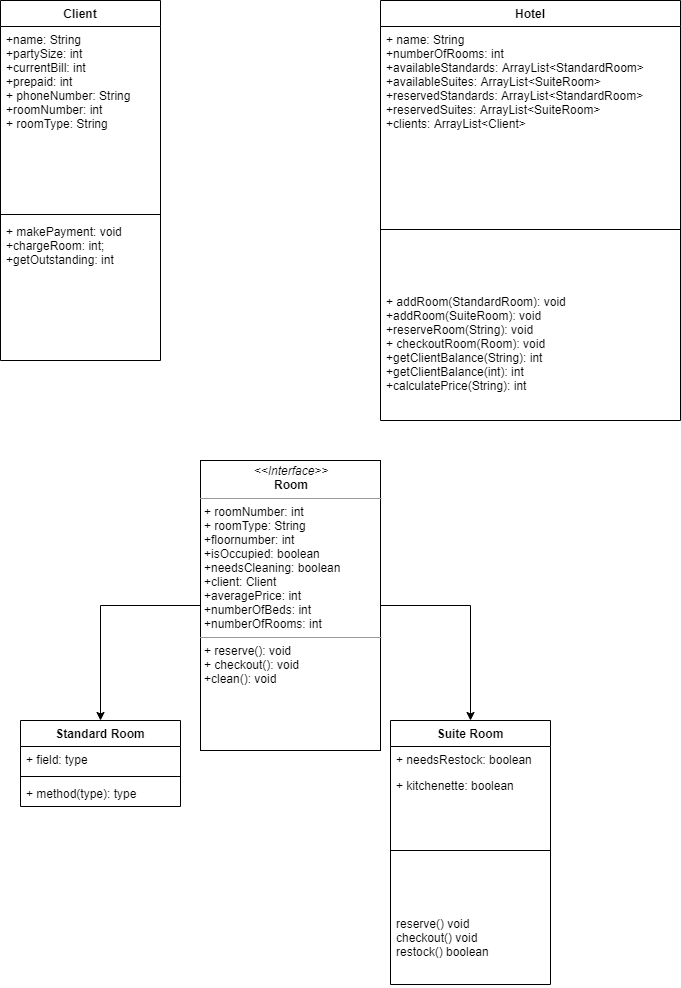

The diagram above was exported from draw.io. Its source (the exported page's mxGraphModel, read from the mxfile embedded in the PNG):
<mxGraphModel dx="1009" dy="2830" grid="1" gridSize="10" guides="1" tooltips="1" connect="1" arrows="1" fold="1" page="1" pageScale="1" pageWidth="827" pageHeight="1169" math="0" shadow="0">
  <root>
    <mxCell id="WIyWlLk6GJQsqaUBKTNV-0" />
    <mxCell id="WIyWlLk6GJQsqaUBKTNV-1" parent="WIyWlLk6GJQsqaUBKTNV-0" />
    <mxCell id="OHSF8PgdiwAg1grUg0Zf-10" style="edgeStyle=orthogonalEdgeStyle;rounded=0;orthogonalLoop=1;jettySize=auto;html=1;entryX=0.5;entryY=0;entryDx=0;entryDy=0;" edge="1" parent="WIyWlLk6GJQsqaUBKTNV-1" source="OHSF8PgdiwAg1grUg0Zf-1" target="OHSF8PgdiwAg1grUg0Zf-2">
      <mxGeometry relative="1" as="geometry" />
    </mxCell>
    <mxCell id="OHSF8PgdiwAg1grUg0Zf-11" style="edgeStyle=orthogonalEdgeStyle;rounded=0;orthogonalLoop=1;jettySize=auto;html=1;entryX=0.5;entryY=0;entryDx=0;entryDy=0;entryPerimeter=0;" edge="1" parent="WIyWlLk6GJQsqaUBKTNV-1" source="OHSF8PgdiwAg1grUg0Zf-1" target="OHSF8PgdiwAg1grUg0Zf-13">
      <mxGeometry relative="1" as="geometry">
        <mxPoint x="550" y="-1610" as="targetPoint" />
      </mxGeometry>
    </mxCell>
    <mxCell id="OHSF8PgdiwAg1grUg0Zf-1" value="&lt;p style=&quot;margin: 0px ; margin-top: 4px ; text-align: center&quot;&gt;&lt;i&gt;&amp;lt;&amp;lt;Interface&amp;gt;&amp;gt;&lt;/i&gt;&lt;br&gt;&lt;b&gt;Room&lt;/b&gt;&lt;/p&gt;&lt;hr size=&quot;1&quot;&gt;&lt;p style=&quot;margin: 0px ; margin-left: 4px&quot;&gt;+ roomNumber: int&lt;br&gt;+ roomType: String&lt;/p&gt;&lt;p style=&quot;margin: 0px ; margin-left: 4px&quot;&gt;+floornumber: int&lt;/p&gt;&lt;p style=&quot;margin: 0px ; margin-left: 4px&quot;&gt;+isOccupied: boolean&lt;/p&gt;&lt;p style=&quot;margin: 0px ; margin-left: 4px&quot;&gt;+needsCleaning: boolean&lt;/p&gt;&lt;p style=&quot;margin: 0px ; margin-left: 4px&quot;&gt;+client: Client&lt;/p&gt;&lt;p style=&quot;margin: 0px ; margin-left: 4px&quot;&gt;+averagePrice: int&lt;/p&gt;&lt;p style=&quot;margin: 0px ; margin-left: 4px&quot;&gt;+numberOfBeds: int&lt;/p&gt;&lt;p style=&quot;margin: 0px ; margin-left: 4px&quot;&gt;+numberOfRooms: int&lt;/p&gt;&lt;hr size=&quot;1&quot;&gt;&lt;p style=&quot;margin: 0px ; margin-left: 4px&quot;&gt;+ reserve(): void&lt;br&gt;+ checkout(): void&lt;/p&gt;&lt;p style=&quot;margin: 0px ; margin-left: 4px&quot;&gt;+clean(): void&lt;/p&gt;" style="verticalAlign=top;align=left;overflow=fill;fontSize=12;fontFamily=Helvetica;html=1;" vertex="1" parent="WIyWlLk6GJQsqaUBKTNV-1">
      <mxGeometry x="280" y="-1860" width="180" height="290" as="geometry" />
    </mxCell>
    <mxCell id="OHSF8PgdiwAg1grUg0Zf-2" value="Standard Room" style="swimlane;fontStyle=1;align=center;verticalAlign=top;childLayout=stackLayout;horizontal=1;startSize=26;horizontalStack=0;resizeParent=1;resizeParentMax=0;resizeLast=0;collapsible=1;marginBottom=0;" vertex="1" parent="WIyWlLk6GJQsqaUBKTNV-1">
      <mxGeometry x="100" y="-1600" width="160" height="86" as="geometry" />
    </mxCell>
    <mxCell id="OHSF8PgdiwAg1grUg0Zf-3" value="+ field: type" style="text;strokeColor=none;fillColor=none;align=left;verticalAlign=top;spacingLeft=4;spacingRight=4;overflow=hidden;rotatable=0;points=[[0,0.5],[1,0.5]];portConstraint=eastwest;" vertex="1" parent="OHSF8PgdiwAg1grUg0Zf-2">
      <mxGeometry y="26" width="160" height="26" as="geometry" />
    </mxCell>
    <mxCell id="OHSF8PgdiwAg1grUg0Zf-4" value="" style="line;strokeWidth=1;fillColor=none;align=left;verticalAlign=middle;spacingTop=-1;spacingLeft=3;spacingRight=3;rotatable=0;labelPosition=right;points=[];portConstraint=eastwest;" vertex="1" parent="OHSF8PgdiwAg1grUg0Zf-2">
      <mxGeometry y="52" width="160" height="8" as="geometry" />
    </mxCell>
    <mxCell id="OHSF8PgdiwAg1grUg0Zf-5" value="+ method(type): type" style="text;strokeColor=none;fillColor=none;align=left;verticalAlign=top;spacingLeft=4;spacingRight=4;overflow=hidden;rotatable=0;points=[[0,0.5],[1,0.5]];portConstraint=eastwest;" vertex="1" parent="OHSF8PgdiwAg1grUg0Zf-2">
      <mxGeometry y="60" width="160" height="26" as="geometry" />
    </mxCell>
    <mxCell id="OHSF8PgdiwAg1grUg0Zf-13" value="Suite Room" style="swimlane;fontStyle=1;align=center;verticalAlign=top;childLayout=stackLayout;horizontal=1;startSize=26;horizontalStack=0;resizeParent=1;resizeParentMax=0;resizeLast=0;collapsible=1;marginBottom=0;" vertex="1" parent="WIyWlLk6GJQsqaUBKTNV-1">
      <mxGeometry x="470" y="-1600" width="160" height="264" as="geometry" />
    </mxCell>
    <mxCell id="OHSF8PgdiwAg1grUg0Zf-7" value="+ needsRestock: boolean" style="text;strokeColor=none;fillColor=none;align=left;verticalAlign=top;spacingLeft=4;spacingRight=4;overflow=hidden;rotatable=0;points=[[0,0.5],[1,0.5]];portConstraint=eastwest;" vertex="1" parent="OHSF8PgdiwAg1grUg0Zf-13">
      <mxGeometry y="26" width="160" height="26" as="geometry" />
    </mxCell>
    <mxCell id="OHSF8PgdiwAg1grUg0Zf-8" value="+ kitchenette: boolean" style="text;strokeColor=none;fillColor=none;align=left;verticalAlign=top;spacingLeft=4;spacingRight=4;overflow=hidden;rotatable=0;points=[[0,0.5],[1,0.5]];portConstraint=eastwest;" vertex="1" parent="OHSF8PgdiwAg1grUg0Zf-13">
      <mxGeometry y="52" width="160" height="18" as="geometry" />
    </mxCell>
    <mxCell id="OHSF8PgdiwAg1grUg0Zf-15" value="" style="line;strokeWidth=1;fillColor=none;align=left;verticalAlign=middle;spacingTop=-1;spacingLeft=3;spacingRight=3;rotatable=0;labelPosition=right;points=[];portConstraint=eastwest;" vertex="1" parent="OHSF8PgdiwAg1grUg0Zf-13">
      <mxGeometry y="70" width="160" height="120" as="geometry" />
    </mxCell>
    <mxCell id="OHSF8PgdiwAg1grUg0Zf-16" value="reserve() void&#10;checkout() void&#10;restock() boolean" style="text;strokeColor=none;fillColor=none;align=left;verticalAlign=top;spacingLeft=4;spacingRight=4;overflow=hidden;rotatable=0;points=[[0,0.5],[1,0.5]];portConstraint=eastwest;" vertex="1" parent="OHSF8PgdiwAg1grUg0Zf-13">
      <mxGeometry y="190" width="160" height="74" as="geometry" />
    </mxCell>
    <mxCell id="OHSF8PgdiwAg1grUg0Zf-17" value="Client" style="swimlane;fontStyle=1;align=center;verticalAlign=top;childLayout=stackLayout;horizontal=1;startSize=26;horizontalStack=0;resizeParent=1;resizeParentMax=0;resizeLast=0;collapsible=1;marginBottom=0;" vertex="1" parent="WIyWlLk6GJQsqaUBKTNV-1">
      <mxGeometry x="80" y="-2320" width="160" height="360" as="geometry" />
    </mxCell>
    <mxCell id="OHSF8PgdiwAg1grUg0Zf-18" value="+name: String&#10;+partySize: int&#10;+currentBill: int&#10;+prepaid: int&#10;+ phoneNumber: String&#10;+roomNumber: int&#10;+ roomType: String" style="text;strokeColor=none;fillColor=none;align=left;verticalAlign=top;spacingLeft=4;spacingRight=4;overflow=hidden;rotatable=0;points=[[0,0.5],[1,0.5]];portConstraint=eastwest;" vertex="1" parent="OHSF8PgdiwAg1grUg0Zf-17">
      <mxGeometry y="26" width="160" height="184" as="geometry" />
    </mxCell>
    <mxCell id="OHSF8PgdiwAg1grUg0Zf-19" value="" style="line;strokeWidth=1;fillColor=none;align=left;verticalAlign=middle;spacingTop=-1;spacingLeft=3;spacingRight=3;rotatable=0;labelPosition=right;points=[];portConstraint=eastwest;" vertex="1" parent="OHSF8PgdiwAg1grUg0Zf-17">
      <mxGeometry y="210" width="160" height="8" as="geometry" />
    </mxCell>
    <mxCell id="OHSF8PgdiwAg1grUg0Zf-20" value="+ makePayment: void&#10;+chargeRoom: int;&#10;+getOutstanding: int&#10;" style="text;strokeColor=none;fillColor=none;align=left;verticalAlign=top;spacingLeft=4;spacingRight=4;overflow=hidden;rotatable=0;points=[[0,0.5],[1,0.5]];portConstraint=eastwest;" vertex="1" parent="OHSF8PgdiwAg1grUg0Zf-17">
      <mxGeometry y="218" width="160" height="142" as="geometry" />
    </mxCell>
    <mxCell id="OHSF8PgdiwAg1grUg0Zf-21" value="Hotel" style="swimlane;fontStyle=1;align=center;verticalAlign=top;childLayout=stackLayout;horizontal=1;startSize=26;horizontalStack=0;resizeParent=1;resizeParentMax=0;resizeLast=0;collapsible=1;marginBottom=0;" vertex="1" parent="WIyWlLk6GJQsqaUBKTNV-1">
      <mxGeometry x="460" y="-2320" width="300" height="420" as="geometry" />
    </mxCell>
    <mxCell id="OHSF8PgdiwAg1grUg0Zf-22" value="+ name: String&#10;+numberOfRooms: int&#10;+availableStandards: ArrayList&lt;StandardRoom&gt;&#10;+availableSuites: ArrayList&lt;SuiteRoom&gt;&#10;+reservedStandards: ArrayList&lt;StandardRoom&gt;&#10;+reservedSuites: ArrayList&lt;SuiteRoom&gt;&#10;+clients: ArrayList&lt;Client&gt;&#10;&#10;" style="text;strokeColor=none;fillColor=none;align=left;verticalAlign=top;spacingLeft=4;spacingRight=4;overflow=hidden;rotatable=0;points=[[0,0.5],[1,0.5]];portConstraint=eastwest;" vertex="1" parent="OHSF8PgdiwAg1grUg0Zf-21">
      <mxGeometry y="26" width="300" height="144" as="geometry" />
    </mxCell>
    <mxCell id="OHSF8PgdiwAg1grUg0Zf-23" value="" style="line;strokeWidth=1;fillColor=none;align=left;verticalAlign=middle;spacingTop=-1;spacingLeft=3;spacingRight=3;rotatable=0;labelPosition=right;points=[];portConstraint=eastwest;" vertex="1" parent="OHSF8PgdiwAg1grUg0Zf-21">
      <mxGeometry y="170" width="300" height="118" as="geometry" />
    </mxCell>
    <mxCell id="OHSF8PgdiwAg1grUg0Zf-24" value="+ addRoom(StandardRoom): void&#10;+addRoom(SuiteRoom): void&#10;+reserveRoom(String): void&#10;+ checkoutRoom(Room): void&#10;+getClientBalance(String): int&#10;+getClientBalance(int): int&#10;+calculatePrice(String): int" style="text;strokeColor=none;fillColor=none;align=left;verticalAlign=top;spacingLeft=4;spacingRight=4;overflow=hidden;rotatable=0;points=[[0,0.5],[1,0.5]];portConstraint=eastwest;" vertex="1" parent="OHSF8PgdiwAg1grUg0Zf-21">
      <mxGeometry y="288" width="300" height="132" as="geometry" />
    </mxCell>
  </root>
</mxGraphModel>